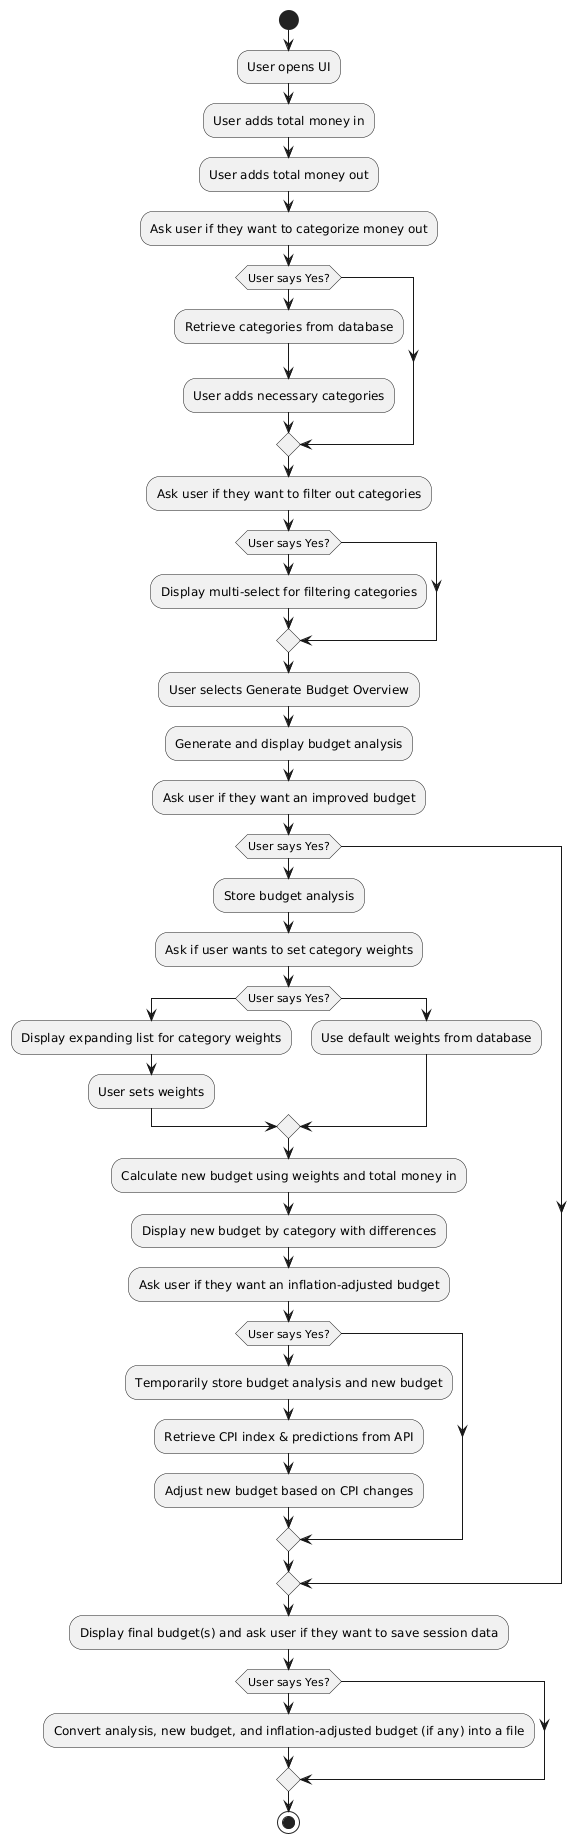

The diagram above was rendered by PlantUML. Its source (embedded in the PNG):
@startuml
start

:User opens UI;
:User adds total money in;
:User adds total money out;

:Ask user if they want to categorize money out;
if (User says Yes?) then
    :Retrieve categories from database;
    :User adds necessary categories;
endif

:Ask user if they want to filter out categories;
if (User says Yes?) then
    :Display multi-select for filtering categories;
endif

:User selects Generate Budget Overview;
:Generate and display budget analysis;

:Ask user if they want an improved budget;
if (User says Yes?) then
    :Store budget analysis;
    :Ask if user wants to set category weights;
    if (User says Yes?) then
        :Display expanding list for category weights;
        :User sets weights;
    else
        :Use default weights from database;
    endif
    
    :Calculate new budget using weights and total money in;
    :Display new budget by category with differences;
    
    :Ask user if they want an inflation-adjusted budget;
    if (User says Yes?) then
        :Temporarily store budget analysis and new budget;
        :Retrieve CPI index & predictions from API;
        :Adjust new budget based on CPI changes;
    endif
endif

:Display final budget(s) and ask user if they want to save session data;
if (User says Yes?) then
    :Convert analysis, new budget, and inflation-adjusted budget (if any) into a file;
endif

stop
@enduml